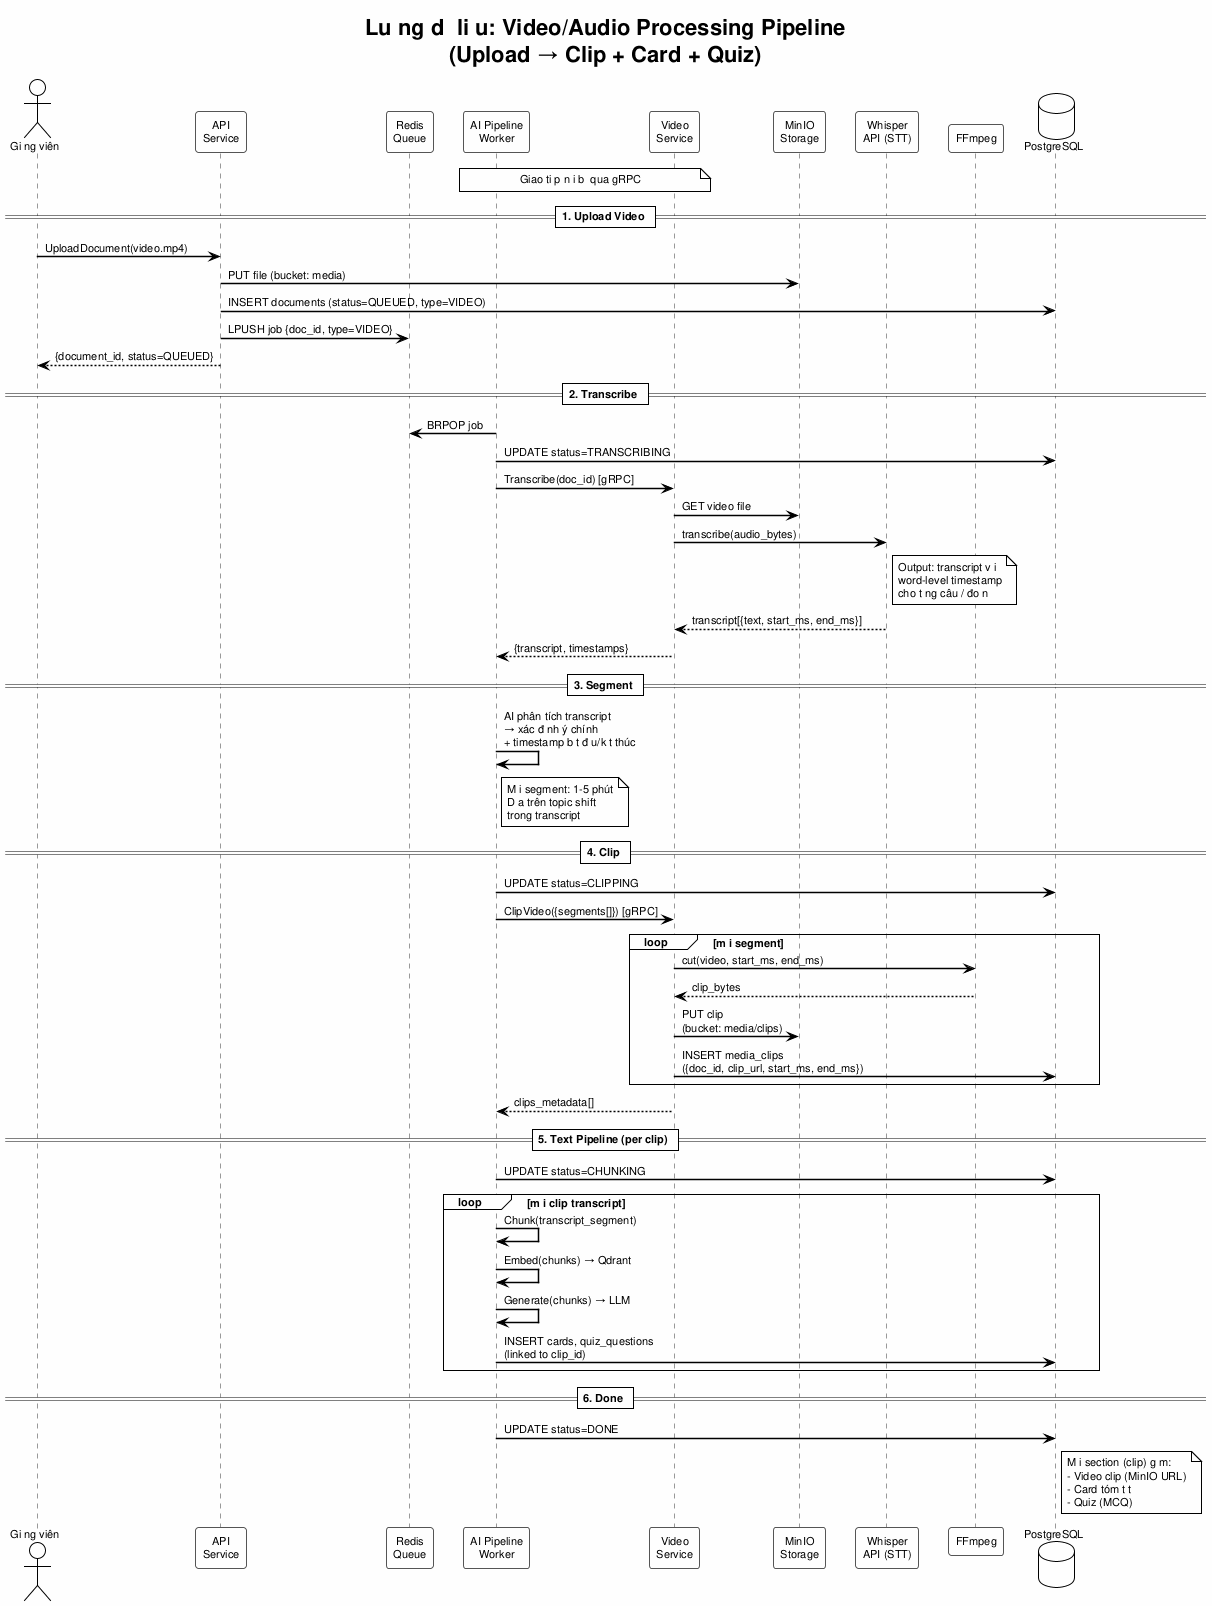

The diagram above was rendered by PlantUML. Its source (embedded in the PNG):
@startuml dataflow_video_pipeline
!theme plain
skinparam backgroundColor #FEFEFE
skinparam defaultFontName Arial
skinparam defaultFontSize 11
skinparam SequenceArrowThickness 1.5
skinparam SequenceParticipantBorderColor #555555
skinparam SequenceLifeLineBorderColor #999999

title Luồng dữ liệu: Video/Audio Processing Pipeline\n(Upload → Clip + Card + Quiz)

actor "Giảng viên" as GV
participant "API\nService" as API
participant "Redis\nQueue" as Redis
participant "AI Pipeline\nWorker" as Worker
participant "Video\nService" as Video
participant "MinIO\nStorage" as MinIO
participant "Whisper\nAPI (STT)" as Whisper
participant "FFmpeg" as FFmpeg
database "PostgreSQL" as PG

note over Worker, Video : Giao tiếp nội bộ qua gRPC

== 1. Upload Video ==
GV -> API : UploadDocument(video.mp4)
API -> MinIO : PUT file (bucket: media)
API -> PG : INSERT documents (status=QUEUED, type=VIDEO)
API -> Redis : LPUSH job {doc_id, type=VIDEO}
API --> GV : {document_id, status=QUEUED}

== 2. Transcribe ==
Worker -> Redis : BRPOP job
Worker -> PG : UPDATE status=TRANSCRIBING
Worker -> Video : Transcribe(doc_id) [gRPC]
Video -> MinIO : GET video file
Video -> Whisper : transcribe(audio_bytes)
note right of Whisper
  Output: transcript với
  word-level timestamp
  cho từng câu / đoạn
end note
Whisper --> Video : transcript[{text, start_ms, end_ms}]
Video --> Worker : {transcript, timestamps}

== 3. Segment ==
Worker -> Worker : AI phân tích transcript\n→ xác định ý chính\n+ timestamp bắt đầu/kết thúc
note right of Worker
  Mỗi segment: 1-5 phút
  Dựa trên topic shift
  trong transcript
end note

== 4. Clip ==
Worker -> PG : UPDATE status=CLIPPING
Worker -> Video : ClipVideo({segments[]}) [gRPC]
loop mỗi segment
    Video -> FFmpeg : cut(video, start_ms, end_ms)
    FFmpeg --> Video : clip_bytes
    Video -> MinIO : PUT clip\n(bucket: media/clips)
    Video -> PG : INSERT media_clips\n({doc_id, clip_url, start_ms, end_ms})
end
Video --> Worker : clips_metadata[]

== 5. Text Pipeline (per clip) ==
Worker -> PG : UPDATE status=CHUNKING
loop mỗi clip transcript
    Worker -> Worker : Chunk(transcript_segment)
    Worker -> Worker : Embed(chunks) → Qdrant
    Worker -> Worker : Generate(chunks) → LLM
    Worker -> PG : INSERT cards, quiz_questions\n(linked to clip_id)
end

== 6. Done ==
Worker -> PG : UPDATE status=DONE
note right of PG
  Mỗi section (clip) gồm:
  - Video clip (MinIO URL)
  - Card tóm tắt
  - Quiz (MCQ)
end note

@enduml